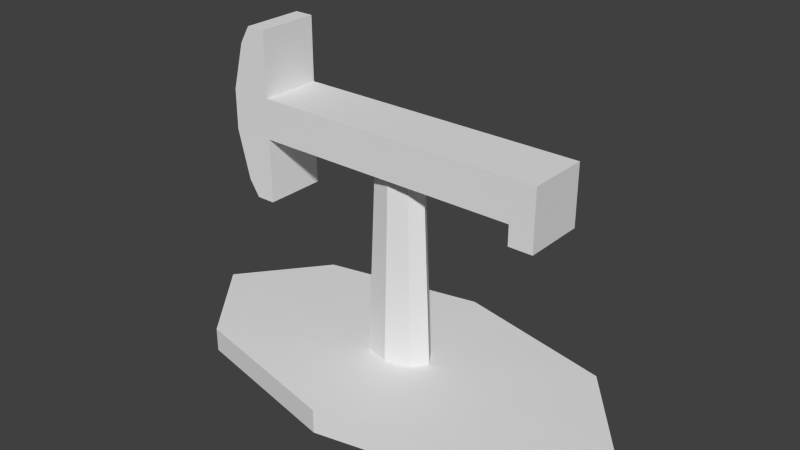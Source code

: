 # Source: extractor_petroleo.blend  (saved by Blender 2.71.0; exported with 4.5.12 LTS)
import bpy
from mathutils import Matrix  # noqa: F401  (used for matrix-valued properties, if any)

bpy.ops.wm.read_factory_settings(use_empty=True)
scene = bpy.context.scene
scene.name = 'Scene'

# ---- collections
col_collection_1 = bpy.data.collections.new('Collection 1'); scene.collection.children.link(col_collection_1)

# ---- materials (node trees are filled in below, after node groups)
mat_material_001 = bpy.data.materials.new('Material.001')
mat_material_001.alpha_threshold = 0.0
mat_material_001.use_transparent_shadow = False
mat_material_001.roughness = 0.5
mat_material_001.line_color = (0.0, 0.0, 0.0, 1.0)
mat_material = bpy.data.materials.new('Material')
mat_material.alpha_threshold = 0.0
mat_material.use_transparent_shadow = False
mat_material.roughness = 0.5
mat_material.line_color = (0.0, 0.0, 0.0, 1.0)

# ---- material node trees

# ---- world
world_world = bpy.data.worlds.new('World'); scene.world = world_world
world_world.color = (0.05088, 0.05088, 0.05088)
world_world.use_sun_shadow = False
world_world.sun_shadow_jitter_overblur = 0.0
world_world.cycles.sampling_method = 'MANUAL'
world_world.cycles.sample_map_resolution = 256

# ---- meshes
me_cube = bpy.data.meshes.new('Cube')
me_cube.from_pydata([(-1.206, -1.376, -0.5325), (-1.206, 1.376, -0.5325), (1.23, 1.376, -0.5325), (1.23, -1.376, -0.5325), (-1.206, -1.376, 1.254), (-1.206, 1.376, 1.254), (1.23, 1.376, 1.254), (1.23, -1.376, 1.254), (-6.007, -1.376, -0.5325), (-6.007, 1.376, -0.5325), (-6.007, -1.376, 1.254), (-6.007, 1.376, 1.254), (6.003, 1.376, -0.5325), (6.003, -1.376, -0.5325), (6.003, 1.376, 1.254), (6.003, -1.376, 1.254), (-7.868, -1.376, -0.5325), (-7.868, 1.376, -0.5325), (-7.868, -1.376, 1.254), (-7.868, 1.376, 1.254), (-6.007, -1.376, 3.352), (-6.007, 1.376, 3.352), (-7.315, -1.376, 3.352), (-7.315, 1.376, 3.352), (-6.007, -1.376, -2.707), (-6.007, 1.376, -2.707), (-7.315, -1.376, -2.707), (-7.315, 1.376, -2.707), (-6.007, -1.376, -3.417), (-6.007, 1.376, -3.417), (-6.858, -1.376, -3.417), (-6.858, 1.376, -3.417), (-6.007, -1.376, 4.126), (-6.007, 1.376, 4.126), (-6.858, -1.376, 4.126), (-6.858, 1.376, 4.126), (7.067, 1.376, -0.5325), (7.067, -1.376, -0.5325), (7.067, 1.376, 1.254), (7.067, -1.376, 1.254), (6.003, 1.376, -1.418), (6.003, -1.376, -1.418), (7.067, 1.376, -1.418), (7.067, -1.376, -1.418)], [], [(1, 0, 8, 9), (5, 6, 2, 1), (3, 2, 12, 13), (7, 4, 0, 3), (0, 1, 2, 3), (7, 6, 5, 4), (8, 16, 26, 24), (5, 1, 9, 11), (4, 5, 11, 10), (0, 4, 10, 8), (12, 36, 42, 40), (7, 3, 13, 15), (6, 7, 15, 14), (2, 6, 14, 12), (18, 19, 17, 16), (11, 9, 17, 19), (18, 10, 20, 22), (8, 10, 18, 16), (22, 20, 32, 34), (11, 19, 23, 21), (19, 18, 22, 23), (10, 11, 21, 20), (24, 26, 30, 28), (17, 9, 25, 27), (16, 17, 27, 26), (9, 8, 24, 25), (29, 28, 30, 31), (27, 25, 29, 31), (26, 27, 31, 30), (25, 24, 28, 29), (32, 33, 35, 34), (21, 23, 35, 33), (23, 22, 34, 35), (20, 21, 33, 32), (38, 39, 37, 36), (15, 13, 37, 39), (14, 15, 39, 38), (12, 14, 38, 36), (41, 40, 42, 43), (37, 13, 41, 43), (36, 37, 43, 42), (13, 12, 40, 41)])
_uv = me_cube.uv_layers.new(name='UVMap')
_uv.uv.foreach_set('vector', [0.0431, 0.6532, 0.03782, 0.6511, 0.05099, 0.6602, 0.03136, 0.6602, 0.04137, 0.6568, 0.03964, 0.6539, 0.03962, 0.6539, 0.0431, 0.6532, 0.03958, 0.6539, 0.03962, 0.6539, 0.03963, 0.6539, 0.03963, 0.6539, 0.03962, 0.6539, 0.03611, 0.6547, 0.03782, 0.6511, 0.03958, 0.6539, 0.03782, 0.6511, 0.0431, 0.6532, 0.03962, 0.6539, 0.03958, 0.6539, 0.03962, 0.6539, 0.03964, 0.6539, 0.04137, 0.6568, 0.03611, 0.6547, 0.07765, 0.7421, 0.05615, 0.7421, 0.05615, 0.7206, 0.07765, 0.7206, 0.04137, 0.6568, 0.0431, 0.6532, 0.03136, 0.6602, 0.02819, 0.6477, 0.03611, 0.6547, 0.04137, 0.6568, 0.02819, 0.6477, 0.0478, 0.6478, 0.03782, 0.6511, 0.03611, 0.6547, 0.0478, 0.6478, 0.05099, 0.6602, 0.03963, 0.6539, 0.03963, 0.6539, 0.03963, 0.6539, 0.03963, 0.6539, 0.03962, 0.6539, 0.03958, 0.6539, 0.03963, 0.6539, 0.03963, 0.6539, 0.03964, 0.6539, 0.03962, 0.6539, 0.03963, 0.6539, 0.03963, 0.6539, 0.03962, 0.6539, 0.03964, 0.6539, 0.03963, 0.6539, 0.03963, 0.6539, 0.07765, 0.7421, 0.05615, 0.7421, 0.05615, 0.7206, 0.07765, 0.7206, 0.07765, 0.7421, 0.05615, 0.7421, 0.05615, 0.7206, 0.07765, 0.7206, 0.07765, 0.7421, 0.05615, 0.7421, 0.05615, 0.7206, 0.07765, 0.7206, 0.07765, 0.7421, 0.05615, 0.7421, 0.05615, 0.7206, 0.07765, 0.7206, 0.07765, 0.7421, 0.05615, 0.7421, 0.05615, 0.7206, 0.07765, 0.7206, 0.07765, 0.7421, 0.05615, 0.7421, 0.05615, 0.7206, 0.07765, 0.7206, 0.307, 0.4371, 0.3953, 0.4371, 0.3953, 0.5067, 0.307, 0.5067, 0.07765, 0.7421, 0.05615, 0.7421, 0.05615, 0.7206, 0.07765, 0.7206, 0.07765, 0.7421, 0.05615, 0.7421, 0.05615, 0.7206, 0.07765, 0.7206, 0.07765, 0.7421, 0.05615, 0.7421, 0.05615, 0.7206, 0.07765, 0.7206, 0.07765, 0.7421, 0.05615, 0.7421, 0.05615, 0.7206, 0.07765, 0.7206, 0.07765, 0.7421, 0.05615, 0.7421, 0.05615, 0.7206, 0.07765, 0.7206, 0.07765, 0.7421, 0.05615, 0.7421, 0.05615, 0.7206, 0.07765, 0.7206, 0.07765, 0.7421, 0.05615, 0.7421, 0.05615, 0.7206, 0.07765, 0.7206, 0.07765, 0.7421, 0.05615, 0.7421, 0.05615, 0.7206, 0.07765, 0.7206, 0.07765, 0.7421, 0.05615, 0.7421, 0.05615, 0.7206, 0.07765, 0.7206, 0.3953, 0.5629, 0.307, 0.5629, 0.307, 0.5356, 0.3953, 0.5356, 0.07765, 0.7421, 0.05615, 0.7421, 0.05615, 0.7206, 0.07765, 0.7206, 0.307, 0.5067, 0.3953, 0.5067, 0.3953, 0.5356, 0.307, 0.5356, 0.07765, 0.7421, 0.05615, 0.7421, 0.05615, 0.7206, 0.07765, 0.7206, 0.03963, 0.6539, 0.03965, 0.6539, 0.03964, 0.6539, 0.03963, 0.6539, 0.03963, 0.6539, 0.03963, 0.6539, 0.03964, 0.6539, 0.03965, 0.6539, 0.03963, 0.6539, 0.03963, 0.6539, 0.03965, 0.6539, 0.03963, 0.6539, 0.03963, 0.6539, 0.03963, 0.6539, 0.03963, 0.6539, 0.03963, 0.6539, 0.03963, 0.6539, 0.03963, 0.6539, 0.03963, 0.6539, 0.03964, 0.6539, 0.03964, 0.6539, 0.03963, 0.6539, 0.03963, 0.6539, 0.03964, 0.6539, 0.03963, 0.6539, 0.03964, 0.6539, 0.03964, 0.6539, 0.03963, 0.6539, 0.03963, 0.6539, 0.03963, 0.6539, 0.03963, 0.6539, 0.03963, 0.6539])
me_cube.materials.append(mat_material_001)
me_cube.use_remesh_preserve_volume = False
me_cube.use_remesh_preserve_attributes = False
me_cube.use_mirror_vertex_groups = False
me_cube.update()
me_cylinder = bpy.data.meshes.new('Cylinder')
me_cylinder.from_pydata([(4.053e-08, 1.0, -2.046), (2.648e-08, 0.7614, 6.267), (1.118, 0.7071, -2.046), (0.8511, 0.5384, 6.267), (1.581, -4.371e-08, -2.046), (1.204, -3.328e-08, 6.267), (1.118, -0.7071, -2.046), (0.8511, -0.5384, 6.267), (-9.767e-08, -1.0, -2.046), (-7.874e-08, -0.7614, 6.267), (-1.118, -0.7071, -2.046), (-0.8511, -0.5384, 6.267), (-1.581, 1.192e-08, -2.046), (-1.204, 9.079e-09, 6.267), (-1.118, 0.7071, -2.046), (-0.8511, 0.5384, 6.267), (1.426e-07, 5.348, -2.114), (7.348, 3.782, -2.114), (10.39, -2.338e-07, -2.114), (7.348, -3.782, -2.114), (-1.294e-06, -5.348, -2.114), (-7.348, -3.781, -2.114), (-10.39, 6.377e-08, -2.114), (-7.348, 3.781, -2.114), (8.901e-08, 5.348, -3.206), (7.348, 3.782, -3.206), (10.39, -2.338e-07, -3.206), (7.348, -3.782, -3.206), (-8.194e-07, -5.348, -3.206), (-7.348, -3.781, -3.206), (-10.39, 6.377e-08, -3.206), (-7.348, 3.781, -3.206), (1.197e-07, 0.5763, 7.566), (0.6442, 0.4075, 7.566), (0.911, -2.7e-08, 7.566), (0.6442, -0.4075, 7.566), (4.004e-08, -0.5763, 7.566), (-0.6442, -0.4075, 7.566), (-0.911, 5.061e-09, 7.566), (-0.6442, 0.4075, 7.566)], [], [(0, 1, 3, 2), (2, 3, 5, 4), (4, 5, 7, 6), (6, 7, 9, 8), (8, 9, 11, 10), (10, 11, 13, 12), (14, 15, 1, 0), (12, 13, 15, 14), (14, 0, 16, 23), (1, 15, 39, 32), (23, 16, 24, 31), (12, 14, 23, 22), (10, 12, 22, 21), (8, 10, 21, 20), (6, 8, 20, 19), (4, 6, 19, 18), (2, 4, 18, 17), (0, 2, 17, 16), (24, 25, 26, 27, 28, 29, 30, 31), (22, 23, 31, 30), (21, 22, 30, 29), (20, 21, 29, 28), (19, 20, 28, 27), (18, 19, 27, 26), (17, 18, 26, 25), (16, 17, 25, 24), (33, 32, 39, 38, 37, 36, 35, 34), (15, 13, 38, 39), (13, 11, 37, 38), (11, 9, 36, 37), (9, 7, 35, 36), (7, 5, 34, 35), (5, 3, 33, 34), (3, 1, 32, 33)])
_uv = me_cylinder.uv_layers.new(name='UVMap')
_uv.uv.foreach_set('vector', [0.05297, 0.6498, 0.06502, 0.6534, 0.06427, 0.6508, 0.05313, 0.6568, 0.05313, 0.6568, 0.06427, 0.6508, 0.06184, 0.6497, 0.05823, 0.6618, 0.05823, 0.6618, 0.06184, 0.6497, 0.05935, 0.6508, 0.06533, 0.6618, 0.06533, 0.6618, 0.05935, 0.6508, 0.05829, 0.6532, 0.0704, 0.6569, 0.0704, 0.6569, 0.05829, 0.6532, 0.0591, 0.6558, 0.07027, 0.6498, 0.07027, 0.6498, 0.0591, 0.6558, 0.06151, 0.657, 0.06513, 0.6449, 0.05802, 0.6449, 0.06396, 0.6559, 0.06502, 0.6534, 0.05297, 0.6498, 0.06513, 0.6449, 0.06151, 0.657, 0.06396, 0.6559, 0.05802, 0.6449, 0.09211, 0.6539, 0.09213, 0.6532, 0.0954, 0.6518, 0.09536, 0.6552, 0.06502, 0.6534, 0.06396, 0.6559, 0.06396, 0.6559, 0.06502, 0.6534, 0.09536, 0.6552, 0.0954, 0.6518, 0.09645, 0.6513, 0.09645, 0.6556, 0.09161, 0.6543, 0.09211, 0.6539, 0.09536, 0.6552, 0.09293, 0.6576, 0.09092, 0.6543, 0.09161, 0.6543, 0.09293, 0.6576, 0.08954, 0.6576, 0.09045, 0.6538, 0.09092, 0.6543, 0.08954, 0.6576, 0.08718, 0.6551, 0.09046, 0.6531, 0.09045, 0.6538, 0.08718, 0.6551, 0.08722, 0.6517, 0.09097, 0.6526, 0.09046, 0.6531, 0.08722, 0.6517, 0.08965, 0.6494, 0.09166, 0.6527, 0.09097, 0.6526, 0.08965, 0.6494, 0.09303, 0.6494, 0.09213, 0.6532, 0.09166, 0.6527, 0.09303, 0.6494, 0.0954, 0.6518, 0.0, 0.0, 0.0, 0.0, 0.0, 0.0, 0.0, 0.0, 0.0, 0.0, 0.0, 0.0, 0.0, 0.0, 0.0, 0.0, 0.09293, 0.6576, 0.09536, 0.6552, 0.09645, 0.6556, 0.09343, 0.6586, 0.08954, 0.6576, 0.09293, 0.6576, 0.09343, 0.6586, 0.08915, 0.6586, 0.08718, 0.6551, 0.08954, 0.6576, 0.08915, 0.6586, 0.08613, 0.6556, 0.08722, 0.6517, 0.08718, 0.6551, 0.08613, 0.6556, 0.08613, 0.6513, 0.08965, 0.6494, 0.08722, 0.6517, 0.08613, 0.6513, 0.08915, 0.6483, 0.09303, 0.6494, 0.08965, 0.6494, 0.08915, 0.6483, 0.09343, 0.6483, 0.0954, 0.6518, 0.09303, 0.6494, 0.09343, 0.6483, 0.09645, 0.6513, 0.06427, 0.6508, 0.06502, 0.6534, 0.06396, 0.6559, 0.06151, 0.657, 0.0591, 0.6558, 0.05829, 0.6532, 0.05935, 0.6508, 0.06184, 0.6497, 0.06396, 0.6559, 0.06151, 0.657, 0.06151, 0.657, 0.06396, 0.6559, 0.06151, 0.657, 0.0591, 0.6558, 0.0591, 0.6558, 0.06151, 0.657, 0.0591, 0.6558, 0.05829, 0.6532, 0.05829, 0.6532, 0.0591, 0.6558, 0.05829, 0.6532, 0.05935, 0.6508, 0.05935, 0.6508, 0.05829, 0.6532, 0.05935, 0.6508, 0.06184, 0.6497, 0.06184, 0.6497, 0.05935, 0.6508, 0.06184, 0.6497, 0.06427, 0.6508, 0.06427, 0.6508, 0.06184, 0.6497, 0.06427, 0.6508, 0.06502, 0.6534, 0.06502, 0.6534, 0.06427, 0.6508])
me_cylinder.materials.append(mat_material)
me_cylinder.use_remesh_preserve_volume = False
me_cylinder.use_remesh_preserve_attributes = False
me_cylinder.use_mirror_vertex_groups = False
me_cylinder.update()

# ---- objects
ob_helix = bpy.data.objects.new('helix', me_cube)
ob_cylinder = bpy.data.objects.new('Cylinder', me_cylinder)

# ---- transforms, parenting, visibility, modifiers, constraints
ob_helix.location = (0.02512, 0.01645, 9.717)
ob_helix.lineart.crease_threshold = 0.0
ob_cylinder.location = (0.006273, -0.1062, 2.746)
ob_cylinder.lineart.crease_threshold = 0.0

# ---- collection membership
col_collection_1.objects.link(ob_helix)
col_collection_1.objects.link(ob_cylinder)

# ---- scene / render settings (as saved in the file)
scene.frame_start = 1; scene.frame_end = 250; scene.frame_set(1)
scene.render.engine = 'BLENDER_EEVEE_NEXT'
scene.render.resolution_percentage = 50
scene.render.dither_intensity = 0.0
scene.cycles.use_denoising = False
scene.cycles.samples = 10
scene.cycles.sampling_pattern = 'TABULATED_SOBOL'
scene.cycles.light_sampling_threshold = 0.0
scene.cycles.use_adaptive_sampling = False
scene.cycles.use_light_tree = False
scene.cycles.blur_glossy = 0.0
scene.cycles.volume_bounces = 1
scene.cycles.pixel_filter_type = 'GAUSSIAN'
scene.cycles.sample_clamp_indirect = 0.0
scene.view_settings.view_transform = 'Standard'
bpy.context.view_layer.update()

# ---- added for rendering (the .blend has no active camera and no usable light): camera, sun
cam_auto = bpy.data.cameras.new('AutoCamera')
cam_auto.lens = 50.0
cam_auto.sensor_width = 36.0
cam_auto.clip_end = 1000.0
ob_auto_camera = bpy.data.objects.new('AutoCamera', cam_auto)
scene.collection.objects.link(ob_auto_camera)
ob_auto_camera.location = (25.3601, -30.5309, 26.9749)
ob_auto_camera.rotation_euler = (1.09748, -7.21219e-08, 0.694738)
scene.camera = ob_auto_camera
light_auto_sun = bpy.data.lights.new('AutoSun', 'SUN')
light_auto_sun.energy = 3.0
light_auto_sun.angle = 0.0523599
ob_auto_sun = bpy.data.objects.new('AutoSun', light_auto_sun)
scene.collection.objects.link(ob_auto_sun)
ob_auto_sun.rotation_euler = (0.872665, 0.174533, 0.523599)
bpy.context.view_layer.update()
